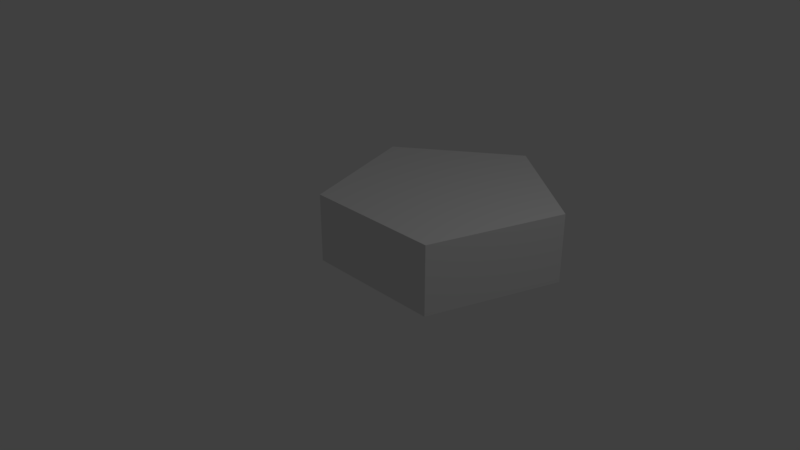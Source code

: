 # Source: regular_pentagon.blend  (saved by Blender 2.79.0; exported with 4.5.12 LTS)
import bpy
from mathutils import Matrix  # noqa: F401  (used for matrix-valued properties, if any)

bpy.ops.wm.read_factory_settings(use_empty=True)
scene = bpy.context.scene
scene.name = 'Scene'

# ---- collections
col_collection_1 = bpy.data.collections.new('Collection 1'); scene.collection.children.link(col_collection_1)

# ---- world
world_world = bpy.data.worlds.new('World'); scene.world = world_world
world_world.color = (0.05088, 0.05088, 0.05088)
world_world.use_sun_shadow = False
world_world.sun_shadow_jitter_overblur = 0.0
world_world.cycles.sampling_method = 'MANUAL'

# ---- cameras
cam_camera = bpy.data.cameras.new('Camera')
cam_camera.clip_end = 100.0
cam_camera.lens = 35.0
cam_camera.sensor_width = 32.0
cam_camera.sensor_height = 18.0
cam_camera.ortho_scale = 7.314
cam_camera.dof.focus_distance = 0.0
cam_camera.dof.aperture_fstop = 128.0

# ---- lights
light_lamp = bpy.data.lights.new('Lamp', 'POINT')
light_lamp.transmission_factor = 0.0
light_lamp.cutoff_distance = 30.0
light_lamp.energy = 100.0
light_lamp.shadow_buffer_clip_start = 1.001
light_lamp.shadow_soft_size = 0.1
light_lamp.shadow_maximum_resolution = 0.006
light_lamp.use_absolute_resolution = True

# ---- meshes
me_cylinder = bpy.data.meshes.new('Cylinder')
me_cylinder.from_pydata([(0.0, 1.701, -0.5), (0.0, 1.701, 0.5), (1.618, 0.5257, -0.5), (1.618, 0.5257, 0.5), (1.0, -1.376, -0.5), (1.0, -1.376, 0.5), (-1.0, -1.376, -0.5), (-1.0, -1.376, 0.5), (-1.618, 0.5257, -0.5), (-1.618, 0.5257, 0.5)], [], [(0, 1, 3, 2), (2, 3, 5, 4), (4, 5, 7, 6), (3, 1, 9, 7, 5), (6, 7, 9, 8), (8, 9, 1, 0), (0, 2, 4, 6, 8)])
me_cylinder.use_remesh_preserve_volume = False
me_cylinder.use_remesh_preserve_attributes = False
me_cylinder.use_mirror_vertex_groups = False
me_cylinder.update()

# ---- objects
ob_cylinder = bpy.data.objects.new('Cylinder', me_cylinder)
ob_lamp = bpy.data.objects.new('Lamp', light_lamp)
ob_camera = bpy.data.objects.new('Camera', cam_camera)

# ---- transforms, parenting, visibility, modifiers, constraints
ob_cylinder.location = (0.0, 1.393, 0.0)
ob_cylinder.lineart.crease_threshold = 0.0
ob_lamp.location = (4.076, 1.005, 5.904)
ob_lamp.rotation_euler = (0.6503, 0.05522, 1.866)
ob_lamp.lock_rotations_4d = False
ob_lamp.empty_display_type = 'ARROWS'
ob_lamp.color = (0.0, 0.0, 0.0, 0.0)
ob_lamp.lineart.crease_threshold = 0.0
ob_camera.location = (7.481, -6.508, 5.344)
ob_camera.rotation_euler = (1.109, 0.0, 0.8149)
ob_camera.lock_rotations_4d = False
ob_camera.empty_display_type = 'ARROWS'
ob_camera.color = (0.0, 0.0, 0.0, 0.0)
ob_camera.display_type = 'WIRE'
ob_camera.lineart.crease_threshold = 0.0

# ---- collection membership
col_collection_1.objects.link(ob_cylinder)
col_collection_1.objects.link(ob_lamp)
col_collection_1.objects.link(ob_camera)

# ---- scene / render settings (as saved in the file)
scene.camera = ob_camera
scene.frame_start = 1; scene.frame_end = 250; scene.frame_set(1)
scene.render.engine = 'BLENDER_EEVEE_NEXT'
scene.render.resolution_percentage = 50
scene.render.dither_intensity = 0.0
scene.cycles.use_denoising = False
scene.cycles.samples = 128
scene.cycles.sampling_pattern = 'TABULATED_SOBOL'
scene.cycles.use_adaptive_sampling = False
scene.cycles.use_light_tree = False
scene.cycles.blur_glossy = 0.0
scene.cycles.sample_clamp_indirect = 0.0
scene.view_settings.view_transform = 'Standard'
bpy.context.view_layer.update()
